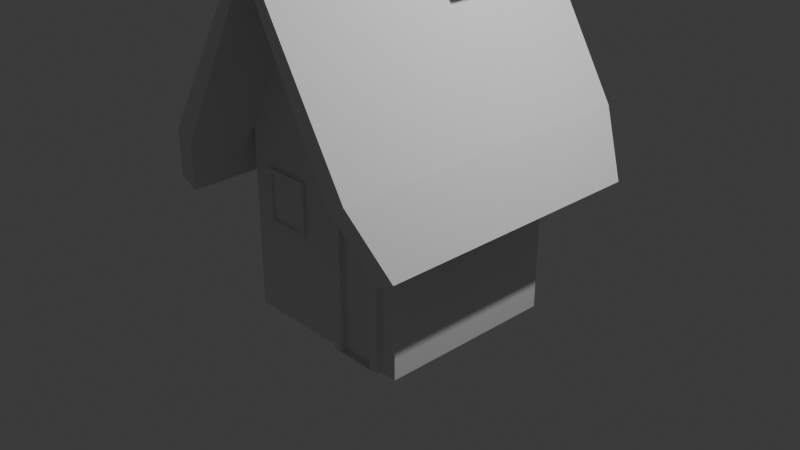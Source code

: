 # Source: maisonMoche.blend  (saved by Blender 5.2.45; exported with 4.5.12 LTS)
import bpy
from mathutils import Matrix  # noqa: F401  (used for matrix-valued properties, if any)

bpy.ops.wm.read_factory_settings(use_empty=True)
scene = bpy.context.scene
scene.name = 'Scene'

# ---- collections
col_collection = bpy.data.collections.new('Collection'); scene.collection.children.link(col_collection)

# ---- world
world_world = bpy.data.worlds.new('World'); scene.world = world_world
world_world.use_nodes = True; world_world.node_tree.nodes.clear()
_N = world_world.node_tree.nodes; _L = world_world.node_tree.links
n0 = _N.new('ShaderNodeOutputWorld'); n0.name = 'World Output'; n0.location = (200, 100)
n1 = _N.new('ShaderNodeBackground'); n1.name = 'Background'; n1.location = (-200, 100)
n1.inputs[0].default_value = (0.05088, 0.05088, 0.05088, 1.0)
_L.new(n1.outputs[0], n0.inputs[0])
n0.is_active_output = True
world_world.color = (0.05088, 0.05088, 0.05088)
world_world.sun_shadow_jitter_overblur = 0.0

# ---- cameras
cam_camera = bpy.data.cameras.new('Camera')
cam_camera.clip_end = 100.0
cam_camera.ortho_scale = 7.314

# ---- lights
light_light = bpy.data.lights.new('Light', 'POINT')
light_light.energy = 1000.0
light_light.shadow_soft_size = 0.1

# ---- meshes
me_cube_003 = bpy.data.meshes.new('Cube.003')
me_cube_003.from_pydata([(-1.0, -1.0, -1.0), (-1.0, -1.0, 1.0), (-1.0, 1.0, -1.0), (-1.0, 1.0, 1.0), (1.0, -1.0, -1.0), (1.0, -1.0, 1.0), (1.0, 1.0, -1.0), (1.0, 1.0, 1.0), (0.0, 1.0, -1.0), (0.0, 1.0, 2.86), (0.0, -1.0, -1.0), (0.0, -1.0, 2.86), (-1.193, -1.0, 1.104), (-1.193, 1.0, 1.104), (0.0, 1.0, 3.08), (1.193, 1.0, 1.104), (1.193, -1.0, 1.104), (0.0, -1.0, 3.08), (-1.0, -1.0, 1.0), (-1.0, 1.0, 1.0), (1.0, 1.0, 1.0), (1.0, -1.0, 1.0), (1.193, -1.0, 1.104), (-1.193, -1.0, 1.104), (-1.193, 1.0, 1.104), (1.193, 1.0, 1.104), (-1.106, -1.0, 0.8022), (-1.106, 1.0, 0.8022), (1.106, 1.0, 0.8022), (1.106, -1.0, 0.8022), (1.3, -1.0, 0.9062), (-1.3, -1.0, 0.9062), (-1.3, 1.0, 0.9062), (1.3, 1.0, 0.9062), (0.0, 1.737, 2.86), (1.0, 1.737, 1.0), (0.0, -1.737, 2.86), (-1.0, -1.737, 1.0), (-1.0, 1.737, 1.0), (1.0, -1.737, 1.0), (1.193, -1.737, 1.104), (0.0, 1.737, 3.08), (1.193, 1.737, 1.104), (0.0, -1.737, 3.08), (-1.193, -1.737, 1.104), (-1.193, 1.737, 1.104), (1.0, -1.737, 1.0), (1.193, -1.737, 1.104), (-1.0, 1.737, 1.0), (-1.193, 1.737, 1.104), (-1.0, -1.737, 1.0), (-1.193, -1.737, 1.104), (1.193, 1.737, 1.104), (1.0, 1.737, 1.0), (-1.353, -1.521, 0.3434), (-1.353, 1.521, 0.3434), (1.353, 1.521, 0.3434), (1.353, -1.521, 0.3434), (1.546, -1.521, 0.4474), (-1.546, -1.521, 0.4474), (-1.546, 1.521, 0.4474), (1.546, 1.521, 0.4474), (0.0, 1.0, 1.0), (0.0, -1.0, 1.0), (-0.2406, -1.0, 0.04292), (-0.2406, -1.0, 0.6334), (-0.7594, -1.0, 0.6334), (-0.7594, -1.0, 0.04292), (-0.2406, -1.041, 0.6334), (-0.2406, -1.041, 0.04292), (-0.7594, -1.041, 0.04292), (-0.7594, -1.041, 0.6334), (-0.2823, -1.041, 0.0846), (-0.2823, -1.041, 0.5917), (-0.7177, -1.041, 0.5917), (-0.7177, -1.041, 0.0846), (-0.2823, -1.015, 0.5917), (-0.2823, -1.015, 0.0846), (-0.7177, -1.015, 0.0846), (-0.7177, -1.015, 0.5917), (0.8067, -1.0, -0.9947), (0.8067, -1.0, 0.6186), (0.1933, -1.0, 0.6186), (0.1933, -1.0, -0.9947), (0.8067, -1.052, 0.6186), (0.8067, -1.052, -0.9947), (0.1933, -1.052, -0.9947), (0.1933, -1.052, 0.6186), (0.7024, -1.052, -0.9965), (0.7024, -1.052, 0.4082), (0.2976, -1.052, 0.4082), (0.2976, -1.052, -0.9965), (0.7024, -0.9909, 0.4082), (0.7024, -0.9909, -0.9965), (0.2976, -0.9909, -0.9965), (0.2976, -0.9909, 0.4082), (-1.0, 0.0, -1.0), (-1.0, 0.0, 1.0), (1.0, 0.0, -1.0), (1.0, 0.0, 1.0), (0.0, 0.0, -1.0), (-1.193, 0.0, 1.104), (1.193, 0.0, 1.104), (0.0, 0.0, 3.08), (-1.0, 0.0, 1.0), (1.0, 0.0, 1.0), (-1.193, 0.0, 1.104), (1.193, 0.0, 1.104), (-1.106, 0.0, 0.8022), (1.106, 0.0, 0.8022), (-1.3, 0.0, 0.9062), (1.3, 0.0, 0.9062), (-1.353, 0.0, 0.3434), (1.353, 0.0, 0.3434), (-1.546, 0.0, 0.4474), (1.546, 0.0, 0.4474), (0.5, 1.0, 1.93), (0.5, -1.0, 1.93), (0.5967, 1.0, 2.092), (0.5967, -1.0, 2.092), (0.5, 1.737, 1.93), (0.5, -1.737, 1.93), (0.5967, 1.737, 2.092), (0.5967, -1.737, 2.092), (0.5967, 0.0, 2.092), (0.4455, 0.7074, 2.342), (0.1513, 0.7074, 2.829), (0.1513, 0.2926, 2.829), (0.4455, 0.2926, 2.342), (0.4105, 0.7074, 2.889), (0.9628, 0.7074, 2.752), (0.9628, 0.2926, 2.752), (0.4105, 0.2926, 2.889), (0.5036, 0.7074, 3.235), (1.073, 0.7074, 3.223), (1.073, 0.2926, 3.223), (0.5036, 0.2926, 3.235), (0.5155, 0.7074, 3.806), (1.084, 0.7074, 3.795), (1.084, 0.2926, 3.795), (0.5155, 0.2926, 3.806), (0.5175, 0.7074, 3.902), (1.086, 0.7074, 3.89), (1.086, 0.2926, 3.89), (0.5175, 0.2926, 3.902), (0.3516, 0.8714, 3.81), (1.248, 0.8714, 3.791), (1.248, 0.1286, 3.791), (0.3516, 0.1286, 3.81), (0.3536, 0.8714, 3.905), (1.25, 0.8714, 3.887), (1.25, 0.1286, 3.887), (0.3536, 0.1286, 3.905), (1.085, 0.7057, 3.89), (0.5192, 0.7057, 3.902), (0.5192, 0.2943, 3.902), (1.085, 0.2943, 3.89), (0.5075, 0.7057, 3.341), (1.073, 0.7057, 3.329), (1.073, 0.2943, 3.329), (0.5075, 0.2943, 3.341), (-0.1402, 0.604, 1.681), (-0.1402, 0.604, 3.681), (-0.1402, 0.2325, 1.681), (-0.1402, 0.2325, 3.681), (-0.5117, 0.604, 1.681), (-0.5117, 0.604, 3.681), (-0.5117, 0.2325, 1.681), (-0.5117, 0.2325, 3.681), (-0.1402, 0.604, 3.889), (-0.1402, 0.2325, 3.889), (-0.5117, 0.2325, 3.889), (-0.5117, 0.604, 3.889), (0.0259, 0.7702, 3.681), (0.0259, 0.06639, 3.681), (-0.6779, 0.06639, 3.681), (-0.6779, 0.7702, 3.681), (0.0259, 0.7702, 3.889), (0.0259, 0.06639, 3.889), (-0.6779, 0.06639, 3.889), (-0.6779, 0.7702, 3.889), (-0.5117, 0.2325, 3.889), (-0.1402, 0.2325, 3.889), (-0.1402, 0.604, 3.889), (-0.5117, 0.604, 3.889), (-0.1402, 0.2325, 2.133), (-0.5117, 0.2325, 2.133), (-0.5117, 0.604, 2.133), (-0.1402, 0.604, 2.133)], [], [(96, 97, 3, 2), (8, 62, 7, 6), (98, 99, 5, 4), (66, 67, 70, 71), (100, 98, 4, 10), (26, 18, 50, 54), (108, 26, 54, 112), (96, 100, 10, 0), (82, 83, 86, 87), (2, 3, 62, 8), (103, 101, 12, 17), (124, 103, 17, 119), (97, 1, 18, 104), (118, 15, 42, 122), (21, 29, 57, 46), (13, 3, 19, 24), (22, 21, 46, 47), (23, 31, 59, 51), (102, 16, 22, 107), (7, 15, 25, 20), (101, 13, 24, 106), (16, 5, 21, 22), (1, 12, 23, 18), (99, 7, 20, 105), (32, 24, 49, 60), (116, 9, 34, 120), (106, 24, 32, 110), (105, 20, 28, 109), (19, 27, 55, 48), (107, 22, 30, 111), (15, 7, 35, 42), (104, 18, 26, 108), (34, 38, 45, 41), (121, 39, 40, 123), (37, 36, 43, 44), (120, 34, 41, 122), (49, 48, 55, 60), (53, 52, 61, 56), (112, 54, 59, 114), (113, 56, 61, 115), (50, 51, 59, 54), (47, 46, 57, 58), (109, 28, 56, 113), (30, 22, 47, 58), (17, 12, 44, 43), (24, 19, 48, 49), (13, 14, 41, 45), (110, 32, 60, 114), (1, 11, 36, 37), (18, 23, 51, 50), (119, 17, 43, 123), (111, 30, 58, 115), (20, 25, 52, 53), (9, 3, 38, 34), (3, 13, 45, 38), (117, 5, 39, 121), (25, 33, 61, 52), (5, 16, 40, 39), (12, 1, 37, 44), (28, 20, 53, 56), (7, 62, 9, 116), (63, 5, 117, 11), (62, 3, 9), (1, 63, 11), (10, 63, 65, 64), (63, 1, 66, 65), (1, 0, 67, 66), (0, 10, 64, 67), (73, 74, 79, 76), (67, 64, 69, 70), (65, 66, 71, 68), (64, 65, 68, 69), (69, 68, 73, 72), (68, 71, 74, 73), (71, 70, 75, 74), (70, 69, 72, 75), (77, 76, 79, 78), (72, 73, 76, 77), (74, 75, 78, 79), (75, 72, 77, 78), (4, 5, 81, 80), (5, 63, 82, 81), (63, 10, 83, 82), (10, 4, 80, 83), (88, 89, 92, 93), (83, 80, 85, 86), (81, 82, 87, 84), (80, 81, 84, 85), (85, 84, 89, 88), (84, 87, 90, 89), (87, 86, 91, 90), (86, 85, 88, 91), (93, 92, 95, 94), (90, 91, 94, 95), (91, 88, 93, 94), (89, 90, 95, 92), (33, 111, 115, 61), (31, 110, 114, 59), (29, 109, 113, 57), (57, 113, 115, 58), (55, 112, 114, 60), (19, 104, 108, 27), (25, 107, 111, 33), (21, 105, 109, 29), (23, 106, 110, 31), (5, 99, 105, 21), (12, 101, 106, 23), (15, 102, 107, 25), (3, 97, 104, 19), (128, 125, 130, 131), (14, 13, 101, 103), (2, 8, 100, 96), (27, 108, 112, 55), (8, 6, 98, 100), (6, 7, 99, 98), (0, 1, 97, 96), (15, 118, 124, 102), (11, 117, 121, 36), (16, 119, 123, 40), (35, 120, 122, 42), (36, 121, 123, 43), (7, 116, 120, 35), (14, 118, 122, 41), (102, 124, 119, 16), (118, 14, 126, 125), (14, 103, 127, 126), (103, 124, 128, 127), (124, 118, 125, 128), (131, 130, 134, 135), (126, 127, 132, 129), (125, 126, 129, 130), (127, 128, 131, 132), (133, 136, 140, 137), (129, 132, 136, 133), (130, 129, 133, 134), (132, 131, 135, 136), (141, 142, 150, 149), (134, 133, 137, 138), (136, 135, 139, 140), (135, 134, 138, 139), (154, 155, 160, 157), (144, 141, 149, 152), (139, 138, 146, 147), (140, 139, 147, 148), (148, 147, 151, 152), (147, 146, 150, 151), (145, 148, 152, 149), (146, 145, 149, 150), (137, 140, 148, 145), (143, 144, 152, 151), (138, 137, 145, 146), (142, 143, 151, 150), (142, 141, 154, 153), (141, 144, 155, 154), (144, 143, 156, 155), (143, 142, 153, 156), (158, 157, 160, 159), (153, 154, 157, 158), (155, 156, 159, 160), (156, 153, 158, 159), (161, 162, 164, 163), (163, 164, 168, 167), (167, 168, 166, 165), (165, 166, 162, 161), (163, 167, 165, 161), (170, 171, 179, 178), (184, 181, 186, 187), (172, 169, 177, 180), (166, 168, 175, 176), (169, 170, 178, 177), (176, 175, 179, 180), (174, 173, 177, 178), (173, 176, 180, 177), (175, 174, 178, 179), (164, 162, 173, 174), (162, 166, 176, 173), (168, 164, 174, 175), (171, 172, 180, 179), (171, 170, 182, 181), (170, 169, 183, 182), (169, 172, 184, 183), (172, 171, 181, 184), (186, 185, 188, 187), (182, 183, 188, 185), (181, 182, 185, 186), (183, 184, 187, 188)])
_uv = me_cube_003.uv_layers.new(name='UVMap')
_uv.uv.foreach_set('vector', [0.375, 0.125, 0.625, 0.125, 0.625, 0.25, 0.375, 0.25, 0.375, 0.375, 0.5045, 0.375, 0.625, 0.5, 0.375, 0.5, 0.375, 0.625, 0.625, 0.625, 0.625, 0.75, 0.375, 0.75, 0.5706, 0.9699, 0.4004, 0.9699, 0.4004, 0.9699, 0.5706, 0.9699, 0.25, 0.625, 0.375, 0.625, 0.375, 0.75, 0.25, 0.75, 0.625, 0.0, 0.625, 0.0, 0.625, 0.0, 0.625, 0.0, 0.625, 0.125, 0.625, 0.0, 0.625, 0.0, 0.625, 0.125, 0.125, 0.625, 0.25, 0.625, 0.25, 0.75, 0.125, 0.75, 0.5118, 0.8508, 0.391, 0.8508, 0.391, 0.8508, 0.5118, 0.8508, 0.375, 0.25, 0.625, 0.25, 0.5045, 0.375, 0.375, 0.375, 0.75, 0.625, 0.875, 0.625, 0.875, 0.75, 0.75, 0.75, 0.6875, 0.625, 0.75, 0.625, 0.75, 0.75, 0.6875, 0.75, 0.625, 0.125, 0.625, 0.0, 0.625, 0.0, 0.625, 0.125, 0.6875, 0.5, 0.625, 0.5, 0.625, 0.5, 0.6875, 0.5, 0.625, 0.75, 0.625, 0.75, 0.625, 0.75, 0.625, 0.75, 0.625, 0.25, 0.625, 0.25, 0.625, 0.25, 0.625, 0.25, 0.625, 0.75, 0.625, 0.75, 0.625, 0.75, 0.625, 0.75, 0.875, 0.75, 0.875, 0.75, 0.875, 0.75, 0.875, 0.75, 0.625, 0.625, 0.625, 0.75, 0.625, 0.75, 0.625, 0.625, 0.625, 0.5, 0.625, 0.5, 0.625, 0.5, 0.625, 0.5, 0.875, 0.625, 0.875, 0.5, 0.875, 0.5, 0.875, 0.625, 0.625, 0.75, 0.625, 0.75, 0.625, 0.75, 0.625, 0.75, 0.625, 1.0, 0.625, 1.0, 0.625, 1.0, 0.625, 1.0, 0.625, 0.625, 0.625, 0.5, 0.625, 0.5, 0.625, 0.625, 0.875, 0.5, 0.875, 0.5, 0.875, 0.5, 0.875, 0.5, 0.625, 0.4375, 0.625, 0.375, 0.625, 0.375, 0.625, 0.4375, 0.875, 0.625, 0.875, 0.5, 0.875, 0.5, 0.875, 0.625, 0.625, 0.625, 0.625, 0.5, 0.625, 0.5, 0.625, 0.625, 0.625, 0.25, 0.625, 0.25, 0.625, 0.25, 0.625, 0.25, 0.625, 0.625, 0.625, 0.75, 0.625, 0.75, 0.625, 0.625, 0.625, 0.5, 0.625, 0.5, 0.625, 0.5, 0.625, 0.5, 0.625, 0.125, 0.625, 0.0, 0.625, 0.0, 0.625, 0.125, 0.625, 0.375, 0.625, 0.25, 0.625, 0.25, 0.625, 0.375, 0.625, 0.8125, 0.625, 0.75, 0.625, 0.75, 0.625, 0.8125, 0.625, 1.0, 0.625, 0.875, 0.625, 0.875, 0.625, 1.0, 0.625, 0.4375, 0.625, 0.375, 0.625, 0.375, 0.625, 0.4375, 0.625, 0.25, 0.625, 0.25, 0.625, 0.25, 0.625, 0.25, 0.625, 0.5, 0.625, 0.5, 0.625, 0.5, 0.625, 0.5, 0.625, 0.125, 0.625, 0.0, 0.625, 0.0, 0.625, 0.125, 0.625, 0.625, 0.625, 0.5, 0.625, 0.5, 0.625, 0.625, 0.625, 1.0, 0.625, 1.0, 0.625, 1.0, 0.625, 1.0, 0.625, 0.75, 0.625, 0.75, 0.625, 0.75, 0.625, 0.75, 0.625, 0.625, 0.625, 0.5, 0.625, 0.5, 0.625, 0.625, 0.625, 0.75, 0.625, 0.75, 0.625, 0.75, 0.625, 0.75, 0.75, 0.75, 0.875, 0.75, 0.875, 0.75, 0.75, 0.75, 0.625, 0.25, 0.625, 0.25, 0.625, 0.25, 0.625, 0.25, 0.875, 0.5, 0.75, 0.5, 0.75, 0.5, 0.875, 0.5, 0.875, 0.625, 0.875, 0.5, 0.875, 0.5, 0.875, 0.625, 0.625, 1.0, 0.625, 0.875, 0.625, 0.875, 0.625, 1.0, 0.625, 1.0, 0.625, 1.0, 0.625, 1.0, 0.625, 1.0, 0.6875, 0.75, 0.75, 0.75, 0.75, 0.75, 0.6875, 0.75, 0.625, 0.625, 0.625, 0.75, 0.625, 0.75, 0.625, 0.625, 0.625, 0.5, 0.625, 0.5, 0.625, 0.5, 0.625, 0.5, 0.625, 0.375, 0.625, 0.25, 0.625, 0.25, 0.625, 0.375, 0.625, 0.25, 0.625, 0.25, 0.625, 0.25, 0.625, 0.25, 0.625, 0.8125, 0.625, 0.75, 0.625, 0.75, 0.625, 0.8125, 0.625, 0.5, 0.625, 0.5, 0.625, 0.5, 0.625, 0.5, 0.625, 0.75, 0.625, 0.75, 0.625, 0.75, 0.625, 0.75, 0.625, 1.0, 0.625, 1.0, 0.625, 1.0, 0.625, 1.0, 0.625, 0.5, 0.625, 0.5, 0.625, 0.5, 0.625, 0.5, 0.625, 0.5, 0.5045, 0.375, 0.625, 0.375, 0.625, 0.4375, 0.5045, 0.875, 0.625, 0.75, 0.625, 0.8125, 0.625, 0.875, 0.5045, 0.375, 0.625, 0.25, 0.625, 0.375, 0.625, 1.0, 0.5045, 0.875, 0.625, 0.875, 0.375, 0.875, 0.5045, 0.875, 0.5132, 0.9051, 0.3953, 0.9051, 0.5045, 0.875, 0.625, 1.0, 0.5706, 0.9699, 0.5132, 0.9051, 0.625, 1.0, 0.375, 1.0, 0.4004, 0.9699, 0.5706, 0.9699, 0.375, 1.0, 0.375, 0.875, 0.3953, 0.9051, 0.4004, 0.9699, 0.5087, 0.9103, 0.5548, 0.9647, 0.5548, 0.9647, 0.5087, 0.9103, 0.4004, 0.9699, 0.3953, 0.9051, 0.3953, 0.9051, 0.4004, 0.9699, 0.5132, 0.9051, 0.5706, 0.9699, 0.5706, 0.9699, 0.5132, 0.9051, 0.3953, 0.9051, 0.5132, 0.9051, 0.5132, 0.9051, 0.3953, 0.9051, 0.3953, 0.9051, 0.5132, 0.9051, 0.5087, 0.9103, 0.4048, 0.9103, 0.5132, 0.9051, 0.5706, 0.9699, 0.5548, 0.9647, 0.5087, 0.9103, 0.5706, 0.9699, 0.4004, 0.9699, 0.4112, 0.9647, 0.5548, 0.9647, 0.4004, 0.9699, 0.3953, 0.9051, 0.4048, 0.9103, 0.4112, 0.9647, 0.4048, 0.9103, 0.5087, 0.9103, 0.5548, 0.9647, 0.4112, 0.9647, 0.4048, 0.9103, 0.5087, 0.9103, 0.5087, 0.9103, 0.4048, 0.9103, 0.5548, 0.9647, 0.4112, 0.9647, 0.4112, 0.9647, 0.5548, 0.9647, 0.4112, 0.9647, 0.4048, 0.9103, 0.4048, 0.9103, 0.4112, 0.9647, 0.375, 0.75, 0.625, 0.75, 0.581, 0.7742, 0.3957, 0.7742, 0.625, 0.75, 0.5045, 0.875, 0.5118, 0.8508, 0.581, 0.7742, 0.5045, 0.875, 0.375, 0.875, 0.391, 0.8508, 0.5118, 0.8508, 0.375, 0.875, 0.375, 0.75, 0.3957, 0.7742, 0.391, 0.8508, 0.4056, 0.7872, 0.5585, 0.7872, 0.5585, 0.7872, 0.4056, 0.7872, 0.391, 0.8508, 0.3957, 0.7742, 0.3957, 0.7742, 0.391, 0.8508, 0.581, 0.7742, 0.5118, 0.8508, 0.5118, 0.8508, 0.581, 0.7742, 0.3957, 0.7742, 0.581, 0.7742, 0.581, 0.7742, 0.3957, 0.7742, 0.3957, 0.7742, 0.581, 0.7742, 0.5585, 0.7872, 0.4056, 0.7872, 0.581, 0.7742, 0.5118, 0.8508, 0.5145, 0.8378, 0.5585, 0.7872, 0.5118, 0.8508, 0.391, 0.8508, 0.4009, 0.8378, 0.5145, 0.8378, 0.391, 0.8508, 0.3957, 0.7742, 0.4056, 0.7872, 0.4009, 0.8378, 0.4056, 0.7872, 0.5585, 0.7872, 0.5145, 0.8378, 0.4009, 0.8378, 0.5145, 0.8378, 0.4009, 0.8378, 0.4009, 0.8378, 0.5145, 0.8378, 0.4009, 0.8378, 0.4056, 0.7872, 0.4056, 0.7872, 0.4009, 0.8378, 0.5585, 0.7872, 0.5145, 0.8378, 0.5145, 0.8378, 0.5585, 0.7872, 0.625, 0.5, 0.625, 0.625, 0.625, 0.625, 0.625, 0.5, 0.875, 0.75, 0.875, 0.625, 0.875, 0.625, 0.875, 0.75, 0.625, 0.75, 0.625, 0.625, 0.625, 0.625, 0.625, 0.75, 0.625, 0.75, 0.625, 0.625, 0.625, 0.625, 0.625, 0.75, 0.625, 0.25, 0.625, 0.125, 0.625, 0.125, 0.625, 0.25, 0.625, 0.25, 0.625, 0.125, 0.625, 0.125, 0.625, 0.25, 0.625, 0.5, 0.625, 0.625, 0.625, 0.625, 0.625, 0.5, 0.625, 0.75, 0.625, 0.625, 0.625, 0.625, 0.625, 0.75, 0.875, 0.75, 0.875, 0.625, 0.875, 0.625, 0.875, 0.75, 0.625, 0.75, 0.625, 0.625, 0.625, 0.625, 0.625, 0.75, 0.875, 0.75, 0.875, 0.625, 0.875, 0.625, 0.875, 0.75, 0.625, 0.5, 0.625, 0.625, 0.625, 0.625, 0.625, 0.5, 0.625, 0.25, 0.625, 0.125, 0.625, 0.125, 0.625, 0.25, 0.7033, 0.5884, 0.7033, 0.5366, 0.7033, 0.5366, 0.7033, 0.5884, 0.75, 0.5, 0.875, 0.5, 0.875, 0.625, 0.75, 0.625, 0.125, 0.5, 0.25, 0.5, 0.25, 0.625, 0.125, 0.625, 0.625, 0.25, 0.625, 0.125, 0.625, 0.125, 0.625, 0.25, 0.25, 0.5, 0.375, 0.5, 0.375, 0.625, 0.25, 0.625, 0.375, 0.5, 0.625, 0.5, 0.625, 0.625, 0.375, 0.625, 0.375, 0.0, 0.625, 0.0, 0.625, 0.125, 0.375, 0.125, 0.625, 0.5, 0.6875, 0.5, 0.6875, 0.625, 0.625, 0.625, 0.625, 0.875, 0.625, 0.8125, 0.625, 0.8125, 0.625, 0.875, 0.625, 0.75, 0.6875, 0.75, 0.6875, 0.75, 0.625, 0.75, 0.625, 0.5, 0.625, 0.4375, 0.625, 0.4375, 0.625, 0.5, 0.625, 0.875, 0.625, 0.8125, 0.625, 0.8125, 0.625, 0.875, 0.625, 0.5, 0.625, 0.4375, 0.625, 0.4375, 0.625, 0.5, 0.75, 0.5, 0.6875, 0.5, 0.6875, 0.5, 0.75, 0.5, 0.625, 0.625, 0.6875, 0.625, 0.6875, 0.75, 0.625, 0.75, 0.6875, 0.5, 0.75, 0.5, 0.7342, 0.5366, 0.7033, 0.5366, 0.75, 0.5, 0.75, 0.625, 0.7342, 0.5884, 0.7342, 0.5366, 0.75, 0.625, 0.6875, 0.625, 0.7033, 0.5884, 0.7342, 0.5884, 0.6875, 0.625, 0.6875, 0.5, 0.7033, 0.5366, 0.7033, 0.5884, 0.7033, 0.5884, 0.7033, 0.5366, 0.7033, 0.5366, 0.7033, 0.5884, 0.7342, 0.5366, 0.7342, 0.5884, 0.7342, 0.5884, 0.7342, 0.5366, 0.7033, 0.5366, 0.7342, 0.5366, 0.7342, 0.5366, 0.7033, 0.5366, 0.7342, 0.5884, 0.7033, 0.5884, 0.7033, 0.5884, 0.7342, 0.5884, 0.7342, 0.5366, 0.7342, 0.5884, 0.7342, 0.5884, 0.7342, 0.5366, 0.7342, 0.5366, 0.7342, 0.5884, 0.7342, 0.5884, 0.7342, 0.5366, 0.7033, 0.5366, 0.7342, 0.5366, 0.7342, 0.5366, 0.7033, 0.5366, 0.7342, 0.5884, 0.7033, 0.5884, 0.7033, 0.5884, 0.7342, 0.5884, 0.7342, 0.5366, 0.7033, 0.5366, 0.7033, 0.5366, 0.7342, 0.5366, 0.7033, 0.5366, 0.7342, 0.5366, 0.7342, 0.5366, 0.7033, 0.5366, 0.7342, 0.5884, 0.7033, 0.5884, 0.7033, 0.5884, 0.7342, 0.5884, 0.7033, 0.5884, 0.7033, 0.5366, 0.7033, 0.5366, 0.7033, 0.5884, 0.7341, 0.5368, 0.7341, 0.5882, 0.7341, 0.5882, 0.7341, 0.5368, 0.7342, 0.5884, 0.7342, 0.5366, 0.7342, 0.5366, 0.7342, 0.5884, 0.7033, 0.5884, 0.7033, 0.5366, 0.7033, 0.5366, 0.7033, 0.5884, 0.7342, 0.5884, 0.7033, 0.5884, 0.7033, 0.5884, 0.7342, 0.5884, 0.7342, 0.5884, 0.7033, 0.5884, 0.7033, 0.5884, 0.7342, 0.5884, 0.7033, 0.5884, 0.7033, 0.5366, 0.7033, 0.5366, 0.7033, 0.5884, 0.7342, 0.5366, 0.7342, 0.5884, 0.7342, 0.5884, 0.7342, 0.5366, 0.7033, 0.5366, 0.7342, 0.5366, 0.7342, 0.5366, 0.7033, 0.5366, 0.7342, 0.5366, 0.7342, 0.5884, 0.7342, 0.5884, 0.7342, 0.5366, 0.7033, 0.5884, 0.7342, 0.5884, 0.7342, 0.5884, 0.7033, 0.5884, 0.7033, 0.5366, 0.7342, 0.5366, 0.7342, 0.5366, 0.7033, 0.5366, 0.7033, 0.5366, 0.7033, 0.5884, 0.7033, 0.5884, 0.7033, 0.5366, 0.7033, 0.5366, 0.7342, 0.5366, 0.7341, 0.5368, 0.7034, 0.5368, 0.7342, 0.5366, 0.7342, 0.5884, 0.7341, 0.5882, 0.7341, 0.5368, 0.7342, 0.5884, 0.7033, 0.5884, 0.7034, 0.5882, 0.7341, 0.5882, 0.7033, 0.5884, 0.7033, 0.5366, 0.7034, 0.5368, 0.7034, 0.5882, 0.7034, 0.5368, 0.7341, 0.5368, 0.7341, 0.5882, 0.7034, 0.5882, 0.7034, 0.5368, 0.7341, 0.5368, 0.7341, 0.5368, 0.7034, 0.5368, 0.7341, 0.5882, 0.7034, 0.5882, 0.7034, 0.5882, 0.7341, 0.5882, 0.7034, 0.5882, 0.7034, 0.5368, 0.7034, 0.5368, 0.7034, 0.5882, 0.375, 0.0, 0.625, 0.0, 0.625, 0.25, 0.375, 0.25, 0.375, 0.25, 0.625, 0.25, 0.625, 0.5, 0.375, 0.5, 0.375, 0.5, 0.625, 0.5, 0.625, 0.75, 0.375, 0.75, 0.375, 0.75, 0.625, 0.75, 0.625, 1.0, 0.375, 1.0, 0.125, 0.5, 0.375, 0.5, 0.375, 0.75, 0.125, 0.75, 0.875, 0.5, 0.625, 0.5, 0.625, 0.5, 0.875, 0.5, 0.625, 0.75, 0.625, 0.5, 0.625, 0.5, 0.625, 0.75, 0.625, 0.75, 0.875, 0.75, 0.875, 0.75, 0.625, 0.75, 0.625, 0.75, 0.625, 0.5, 0.625, 0.5, 0.625, 0.75, 0.875, 0.75, 0.875, 0.5, 0.875, 0.5, 0.875, 0.75, 0.625, 0.75, 0.625, 0.5, 0.625, 0.5, 0.625, 0.75, 0.625, 0.25, 0.625, 0.0, 0.625, 0.0, 0.625, 0.25, 0.625, 1.0, 0.625, 0.75, 0.625, 0.75, 0.625, 1.0, 0.625, 0.5, 0.625, 0.25, 0.625, 0.25, 0.625, 0.5, 0.625, 0.25, 0.625, 0.0, 0.625, 0.0, 0.625, 0.25, 0.625, 1.0, 0.625, 0.75, 0.625, 0.75, 0.625, 1.0, 0.625, 0.5, 0.625, 0.25, 0.625, 0.25, 0.625, 0.5, 0.625, 0.5, 0.625, 0.75, 0.625, 0.75, 0.625, 0.5, 0.625, 0.5, 0.875, 0.5, 0.875, 0.5, 0.625, 0.5, 0.875, 0.5, 0.875, 0.75, 0.875, 0.75, 0.875, 0.5, 0.875, 0.75, 0.625, 0.75, 0.625, 0.75, 0.875, 0.75, 0.625, 0.75, 0.625, 0.5, 0.625, 0.5, 0.625, 0.75, 0.625, 0.5, 0.875, 0.5, 0.875, 0.75, 0.625, 0.75, 0.875, 0.5, 0.875, 0.75, 0.875, 0.75, 0.875, 0.5, 0.625, 0.5, 0.875, 0.5, 0.875, 0.5, 0.625, 0.5, 0.875, 0.75, 0.625, 0.75, 0.625, 0.75, 0.875, 0.75])
me_cube_003.update()

# ---- objects
ob_light = bpy.data.objects.new('Light', light_light)
ob_camera = bpy.data.objects.new('Camera', cam_camera)
ob_cube = bpy.data.objects.new('Cube', me_cube_003)

# ---- transforms, parenting, visibility, modifiers, constraints
ob_light.location = (4.076, 1.005, 5.904)
ob_light.rotation_euler = (0.6503, 0.05522, 1.866)
ob_light.lock_rotations_4d = False
ob_light.empty_display_type = 'ARROWS'
ob_light.color = (0.0, 0.0, 0.0, 0.0)
ob_light.lineart.crease_threshold = 0.0
ob_camera.location = (7.359, -6.926, 4.958)
ob_camera.rotation_euler = (1.109, 0.0, 0.8149)
ob_camera.lock_rotations_4d = False
ob_camera.empty_display_type = 'ARROWS'
ob_camera.color = (0.0, 0.0, 0.0, 0.0)
ob_camera.display_type = 'WIRE'
ob_camera.lineart.crease_threshold = 0.0
ob_cube.location = (0.0, 0.0, 0.0)

# ---- collection membership
col_collection.objects.link(ob_light)
col_collection.objects.link(ob_camera)
col_collection.objects.link(ob_cube)

# ---- scene / render settings (as saved in the file)
scene.camera = ob_camera
scene.frame_start = 1; scene.frame_end = 250; scene.frame_set(16)
scene.render.engine = 'BLENDER_EEVEE_NEXT'
scene.render.bake_bias = 0.0
scene.render.bake_samples = 0
scene.render.compositor_device = 'GPU'
scene.eevee.use_volume_custom_range = False
scene.eevee.fast_gi_thickness_near = 0.1
scene.eevee.fast_gi_thickness_far = 0.0
scene.eevee.ray_tracing_options.screen_trace_thickness = 0.1
bpy.context.view_layer.update()

